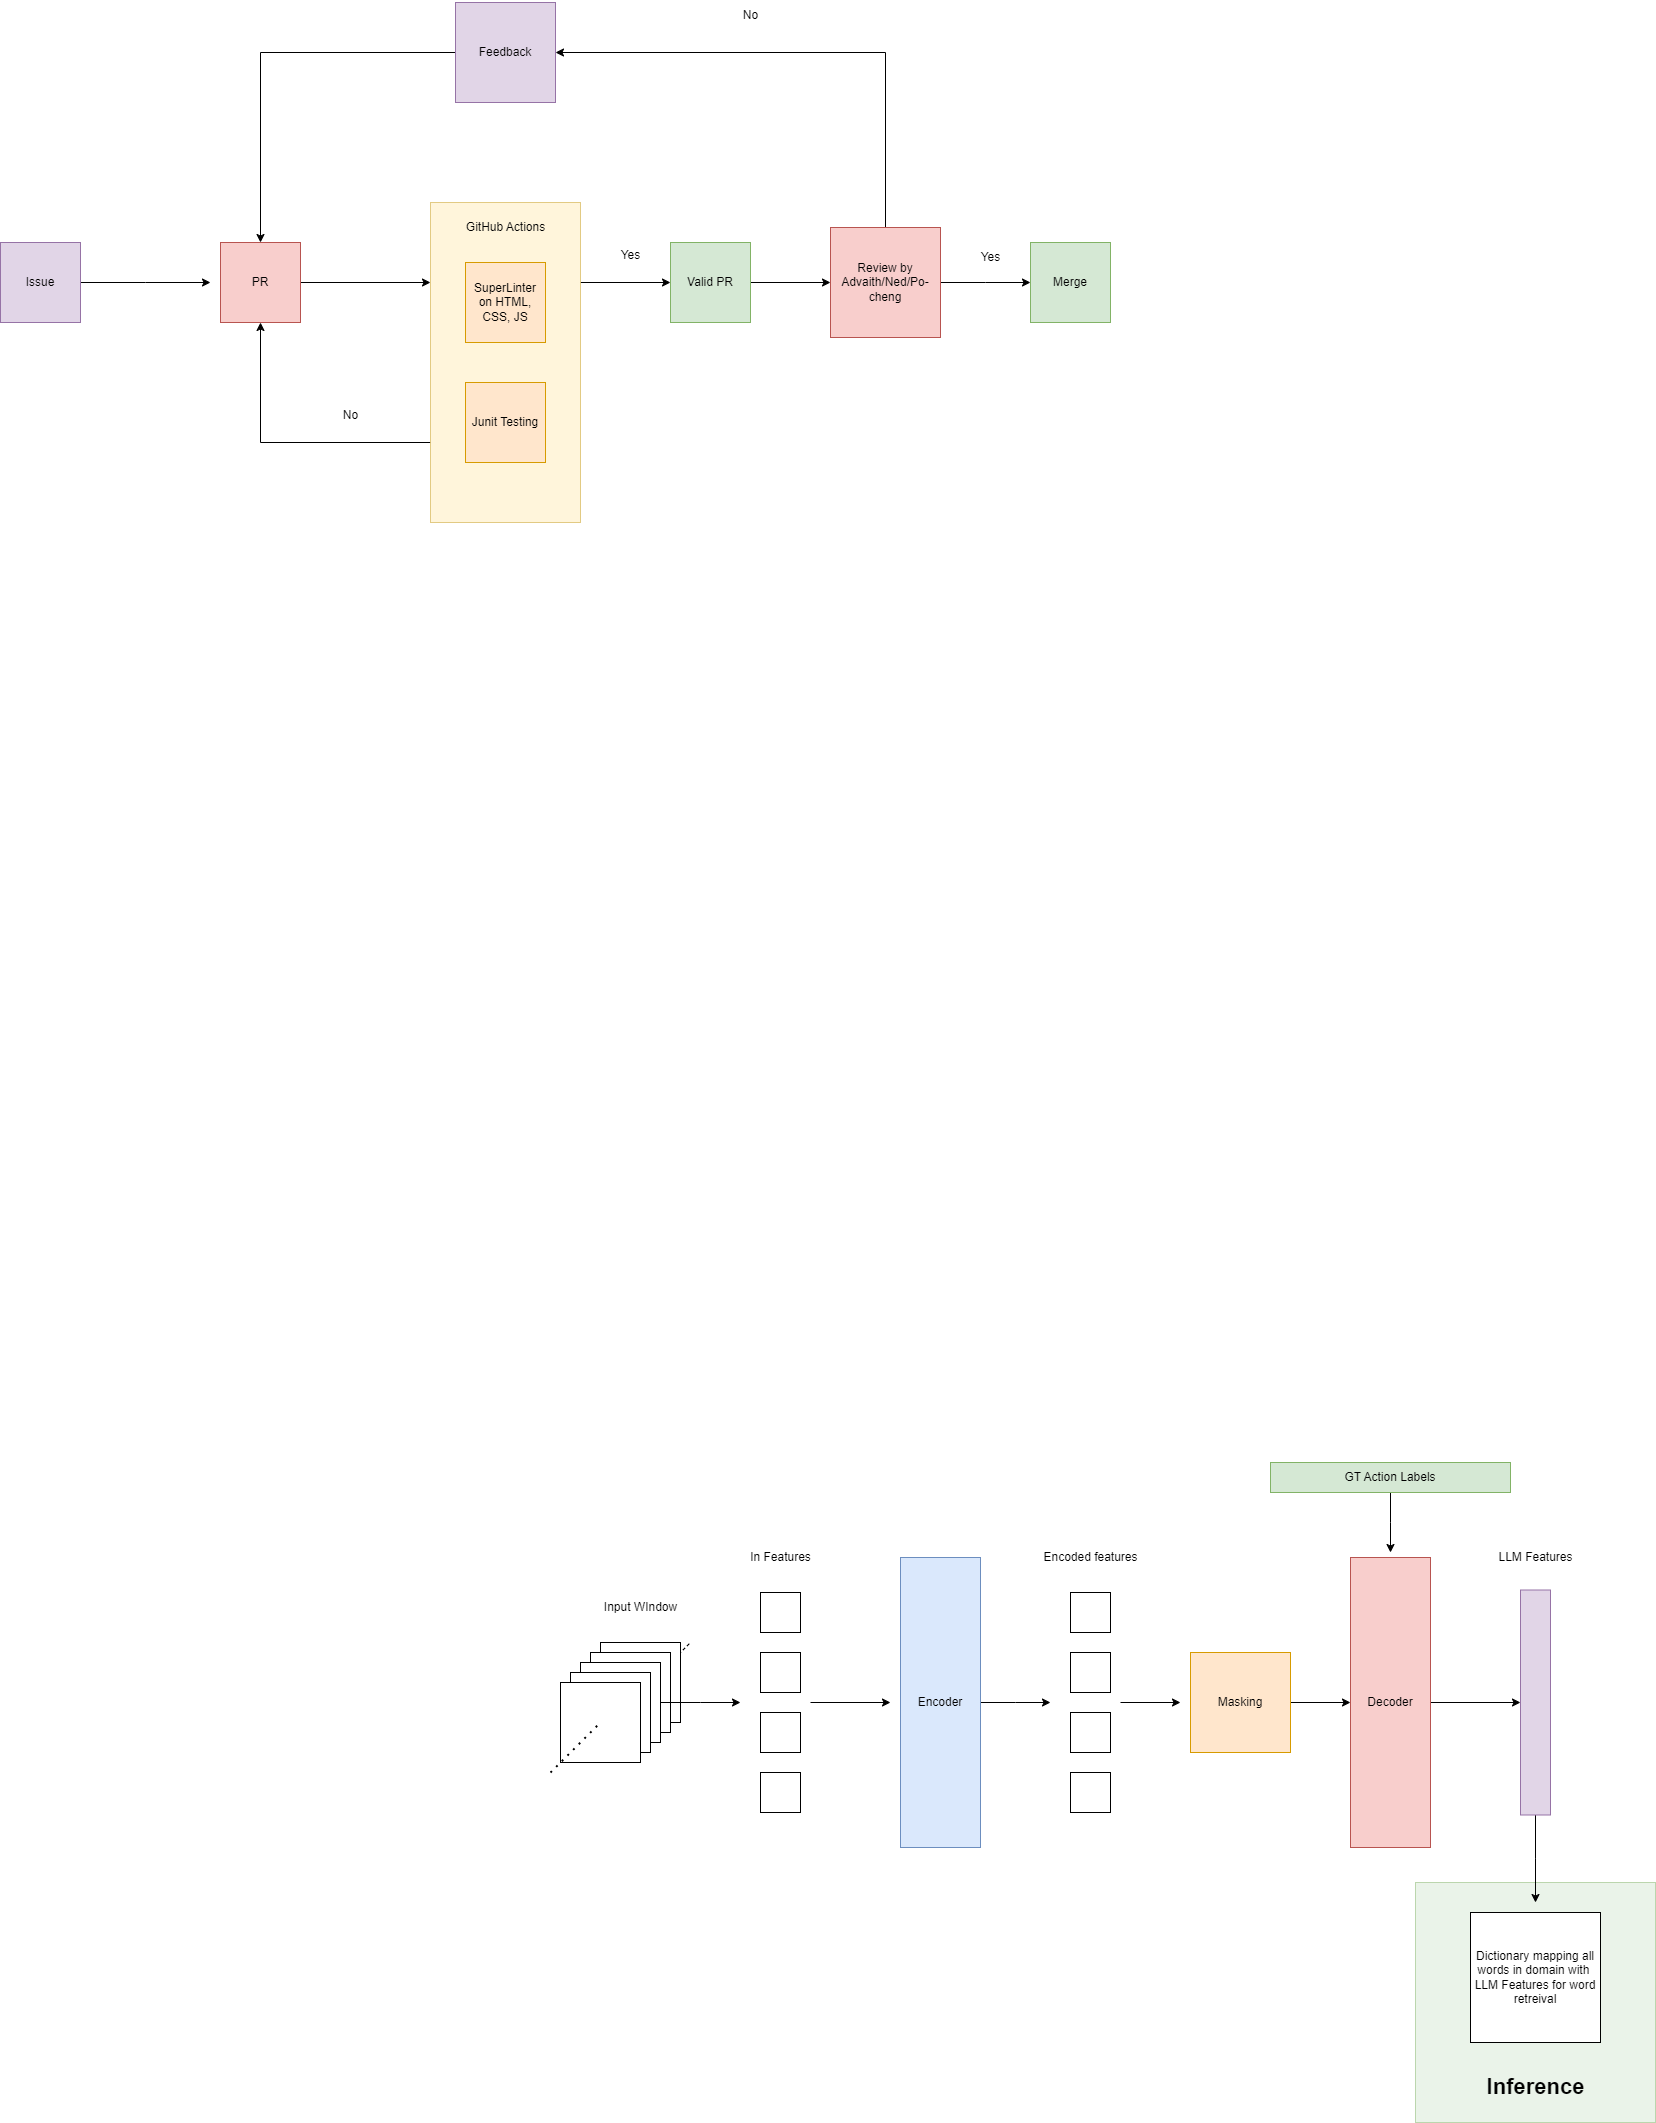

The diagram above was exported from draw.io. Its source (the exported page's mxGraphModel, read from the mxfile embedded in the PNG):
<mxGraphModel dx="1434" dy="5499" grid="1" gridSize="10" guides="1" tooltips="1" connect="1" arrows="1" fold="1" page="1" pageScale="1" pageWidth="3300" pageHeight="4681" math="0" shadow="0">
  <root>
    <mxCell id="0" />
    <mxCell id="1" parent="0" />
    <mxCell id="LhG_r4OmLUbj73Pz9n5i-47" value="" style="whiteSpace=wrap;html=1;aspect=fixed;fillColor=#d5e8d4;strokeColor=#82b366;opacity=50;" parent="1" vertex="1">
      <mxGeometry x="1745" y="1160" width="240" height="240" as="geometry" />
    </mxCell>
    <mxCell id="LhG_r4OmLUbj73Pz9n5i-9" value="" style="endArrow=none;dashed=1;html=1;rounded=0;" parent="1" edge="1">
      <mxGeometry width="50" height="50" relative="1" as="geometry">
        <mxPoint x="970" y="970" as="sourcePoint" />
        <mxPoint x="1020" y="920" as="targetPoint" />
      </mxGeometry>
    </mxCell>
    <mxCell id="LhG_r4OmLUbj73Pz9n5i-1" value="" style="whiteSpace=wrap;html=1;aspect=fixed;" parent="1" vertex="1">
      <mxGeometry x="930" y="920" width="80" height="80" as="geometry" />
    </mxCell>
    <mxCell id="LhG_r4OmLUbj73Pz9n5i-2" value="" style="whiteSpace=wrap;html=1;aspect=fixed;" parent="1" vertex="1">
      <mxGeometry x="920" y="930" width="80" height="80" as="geometry" />
    </mxCell>
    <mxCell id="LhG_r4OmLUbj73Pz9n5i-18" style="edgeStyle=orthogonalEdgeStyle;rounded=0;orthogonalLoop=1;jettySize=auto;html=1;" parent="1" source="LhG_r4OmLUbj73Pz9n5i-3" edge="1">
      <mxGeometry relative="1" as="geometry">
        <mxPoint x="1070" y="980" as="targetPoint" />
      </mxGeometry>
    </mxCell>
    <mxCell id="LhG_r4OmLUbj73Pz9n5i-3" value="" style="whiteSpace=wrap;html=1;aspect=fixed;" parent="1" vertex="1">
      <mxGeometry x="910" y="940" width="80" height="80" as="geometry" />
    </mxCell>
    <mxCell id="LhG_r4OmLUbj73Pz9n5i-4" value="" style="whiteSpace=wrap;html=1;aspect=fixed;" parent="1" vertex="1">
      <mxGeometry x="900" y="950" width="80" height="80" as="geometry" />
    </mxCell>
    <mxCell id="LhG_r4OmLUbj73Pz9n5i-5" value="" style="whiteSpace=wrap;html=1;aspect=fixed;" parent="1" vertex="1">
      <mxGeometry x="890" y="960" width="80" height="80" as="geometry" />
    </mxCell>
    <mxCell id="LhG_r4OmLUbj73Pz9n5i-6" value="" style="endArrow=none;dashed=1;html=1;dashPattern=1 3;strokeWidth=2;rounded=0;" parent="1" edge="1">
      <mxGeometry width="50" height="50" relative="1" as="geometry">
        <mxPoint x="880" y="1050" as="sourcePoint" />
        <mxPoint x="930" y="1000" as="targetPoint" />
      </mxGeometry>
    </mxCell>
    <mxCell id="LhG_r4OmLUbj73Pz9n5i-29" style="edgeStyle=orthogonalEdgeStyle;rounded=0;orthogonalLoop=1;jettySize=auto;html=1;" parent="1" source="LhG_r4OmLUbj73Pz9n5i-11" edge="1">
      <mxGeometry relative="1" as="geometry">
        <mxPoint x="1380" y="980" as="targetPoint" />
      </mxGeometry>
    </mxCell>
    <mxCell id="LhG_r4OmLUbj73Pz9n5i-11" value="Encoder" style="rounded=0;whiteSpace=wrap;html=1;fillColor=#dae8fc;strokeColor=#6c8ebf;" parent="1" vertex="1">
      <mxGeometry x="1230" y="835" width="80" height="290" as="geometry" />
    </mxCell>
    <mxCell id="LhG_r4OmLUbj73Pz9n5i-13" value="" style="whiteSpace=wrap;html=1;aspect=fixed;" parent="1" vertex="1">
      <mxGeometry x="1090" y="870" width="40" height="40" as="geometry" />
    </mxCell>
    <mxCell id="LhG_r4OmLUbj73Pz9n5i-14" value="" style="whiteSpace=wrap;html=1;aspect=fixed;" parent="1" vertex="1">
      <mxGeometry x="1090" y="930" width="40" height="40" as="geometry" />
    </mxCell>
    <mxCell id="LhG_r4OmLUbj73Pz9n5i-16" value="" style="whiteSpace=wrap;html=1;aspect=fixed;" parent="1" vertex="1">
      <mxGeometry x="1090" y="990" width="40" height="40" as="geometry" />
    </mxCell>
    <mxCell id="LhG_r4OmLUbj73Pz9n5i-17" value="" style="whiteSpace=wrap;html=1;aspect=fixed;" parent="1" vertex="1">
      <mxGeometry x="1090" y="1050" width="40" height="40" as="geometry" />
    </mxCell>
    <mxCell id="LhG_r4OmLUbj73Pz9n5i-19" value="" style="endArrow=classic;html=1;rounded=0;" parent="1" edge="1">
      <mxGeometry width="50" height="50" relative="1" as="geometry">
        <mxPoint x="1140" y="980" as="sourcePoint" />
        <mxPoint x="1220" y="980" as="targetPoint" />
      </mxGeometry>
    </mxCell>
    <mxCell id="LhG_r4OmLUbj73Pz9n5i-24" value="" style="whiteSpace=wrap;html=1;aspect=fixed;" parent="1" vertex="1">
      <mxGeometry x="1400" y="870" width="40" height="40" as="geometry" />
    </mxCell>
    <mxCell id="LhG_r4OmLUbj73Pz9n5i-25" value="" style="whiteSpace=wrap;html=1;aspect=fixed;" parent="1" vertex="1">
      <mxGeometry x="1400" y="930" width="40" height="40" as="geometry" />
    </mxCell>
    <mxCell id="LhG_r4OmLUbj73Pz9n5i-26" value="" style="whiteSpace=wrap;html=1;aspect=fixed;" parent="1" vertex="1">
      <mxGeometry x="1400" y="990" width="40" height="40" as="geometry" />
    </mxCell>
    <mxCell id="LhG_r4OmLUbj73Pz9n5i-27" value="" style="whiteSpace=wrap;html=1;aspect=fixed;" parent="1" vertex="1">
      <mxGeometry x="1400" y="1050" width="40" height="40" as="geometry" />
    </mxCell>
    <mxCell id="LhG_r4OmLUbj73Pz9n5i-33" style="edgeStyle=orthogonalEdgeStyle;rounded=0;orthogonalLoop=1;jettySize=auto;html=1;entryX=0;entryY=0.5;entryDx=0;entryDy=0;" parent="1" source="LhG_r4OmLUbj73Pz9n5i-30" target="LhG_r4OmLUbj73Pz9n5i-32" edge="1">
      <mxGeometry relative="1" as="geometry" />
    </mxCell>
    <mxCell id="LhG_r4OmLUbj73Pz9n5i-30" value="Masking" style="whiteSpace=wrap;html=1;aspect=fixed;fillColor=#ffe6cc;strokeColor=#d79b00;" parent="1" vertex="1">
      <mxGeometry x="1520" y="930" width="100" height="100" as="geometry" />
    </mxCell>
    <mxCell id="LhG_r4OmLUbj73Pz9n5i-31" value="" style="endArrow=classic;html=1;rounded=0;" parent="1" edge="1">
      <mxGeometry width="50" height="50" relative="1" as="geometry">
        <mxPoint x="1450" y="980" as="sourcePoint" />
        <mxPoint x="1510" y="980" as="targetPoint" />
      </mxGeometry>
    </mxCell>
    <mxCell id="LhG_r4OmLUbj73Pz9n5i-37" style="edgeStyle=orthogonalEdgeStyle;rounded=0;orthogonalLoop=1;jettySize=auto;html=1;" parent="1" source="LhG_r4OmLUbj73Pz9n5i-32" target="LhG_r4OmLUbj73Pz9n5i-38" edge="1">
      <mxGeometry relative="1" as="geometry">
        <mxPoint x="1840" y="980" as="targetPoint" />
      </mxGeometry>
    </mxCell>
    <mxCell id="LhG_r4OmLUbj73Pz9n5i-32" value="Decoder" style="rounded=0;whiteSpace=wrap;html=1;fillColor=#f8cecc;strokeColor=#b85450;" parent="1" vertex="1">
      <mxGeometry x="1680" y="835" width="80" height="290" as="geometry" />
    </mxCell>
    <mxCell id="LhG_r4OmLUbj73Pz9n5i-36" style="edgeStyle=orthogonalEdgeStyle;rounded=0;orthogonalLoop=1;jettySize=auto;html=1;" parent="1" source="LhG_r4OmLUbj73Pz9n5i-35" edge="1">
      <mxGeometry relative="1" as="geometry">
        <mxPoint x="1720" y="830" as="targetPoint" />
      </mxGeometry>
    </mxCell>
    <mxCell id="LhG_r4OmLUbj73Pz9n5i-35" value="GT Action Labels" style="rounded=0;whiteSpace=wrap;html=1;fillColor=#d5e8d4;strokeColor=#82b366;" parent="1" vertex="1">
      <mxGeometry x="1600" y="740" width="240" height="30" as="geometry" />
    </mxCell>
    <mxCell id="LhG_r4OmLUbj73Pz9n5i-44" style="edgeStyle=orthogonalEdgeStyle;rounded=0;orthogonalLoop=1;jettySize=auto;html=1;" parent="1" source="LhG_r4OmLUbj73Pz9n5i-38" edge="1">
      <mxGeometry relative="1" as="geometry">
        <mxPoint x="1865" y="1180" as="targetPoint" />
      </mxGeometry>
    </mxCell>
    <mxCell id="LhG_r4OmLUbj73Pz9n5i-38" value="" style="rounded=0;whiteSpace=wrap;html=1;fillColor=#e1d5e7;strokeColor=#9673a6;" parent="1" vertex="1">
      <mxGeometry x="1850" y="867.5" width="30" height="225" as="geometry" />
    </mxCell>
    <mxCell id="LhG_r4OmLUbj73Pz9n5i-39" value="LLM Features" style="text;html=1;align=center;verticalAlign=middle;resizable=0;points=[];autosize=1;strokeColor=none;fillColor=none;" parent="1" vertex="1">
      <mxGeometry x="1815" y="820" width="100" height="30" as="geometry" />
    </mxCell>
    <mxCell id="LhG_r4OmLUbj73Pz9n5i-40" value="In Features" style="text;html=1;align=center;verticalAlign=middle;resizable=0;points=[];autosize=1;strokeColor=none;fillColor=none;" parent="1" vertex="1">
      <mxGeometry x="1070" y="820" width="80" height="30" as="geometry" />
    </mxCell>
    <mxCell id="LhG_r4OmLUbj73Pz9n5i-41" value="Encoded features" style="text;html=1;align=center;verticalAlign=middle;resizable=0;points=[];autosize=1;strokeColor=none;fillColor=none;" parent="1" vertex="1">
      <mxGeometry x="1360" y="820" width="120" height="30" as="geometry" />
    </mxCell>
    <mxCell id="LhG_r4OmLUbj73Pz9n5i-42" value="Input WIndow" style="text;html=1;align=center;verticalAlign=middle;resizable=0;points=[];autosize=1;strokeColor=none;fillColor=none;" parent="1" vertex="1">
      <mxGeometry x="920" y="870" width="100" height="30" as="geometry" />
    </mxCell>
    <mxCell id="LhG_r4OmLUbj73Pz9n5i-43" value="Dictionary mapping all words in domain with&amp;nbsp; LLM Features for word retreival" style="whiteSpace=wrap;html=1;aspect=fixed;" parent="1" vertex="1">
      <mxGeometry x="1800" y="1190" width="130" height="130" as="geometry" />
    </mxCell>
    <mxCell id="LhG_r4OmLUbj73Pz9n5i-48" value="&lt;b&gt;&lt;font style=&quot;font-size: 22px;&quot;&gt;Inference&lt;/font&gt;&lt;/b&gt;" style="text;html=1;align=center;verticalAlign=middle;resizable=0;points=[];autosize=1;strokeColor=none;fillColor=none;" parent="1" vertex="1">
      <mxGeometry x="1805" y="1345" width="120" height="40" as="geometry" />
    </mxCell>
    <mxCell id="LYvTtbwsqFUN33zVIHvM-3" style="edgeStyle=orthogonalEdgeStyle;rounded=0;orthogonalLoop=1;jettySize=auto;html=1;" edge="1" parent="1" source="LYvTtbwsqFUN33zVIHvM-1">
      <mxGeometry relative="1" as="geometry">
        <mxPoint x="540" y="-440" as="targetPoint" />
      </mxGeometry>
    </mxCell>
    <mxCell id="LYvTtbwsqFUN33zVIHvM-1" value="Issue" style="whiteSpace=wrap;html=1;aspect=fixed;fillColor=#e1d5e7;strokeColor=#9673a6;" vertex="1" parent="1">
      <mxGeometry x="330" y="-480" width="80" height="80" as="geometry" />
    </mxCell>
    <mxCell id="LYvTtbwsqFUN33zVIHvM-9" style="edgeStyle=orthogonalEdgeStyle;rounded=0;orthogonalLoop=1;jettySize=auto;html=1;entryX=0;entryY=0.25;entryDx=0;entryDy=0;" edge="1" parent="1" source="LYvTtbwsqFUN33zVIHvM-2" target="LYvTtbwsqFUN33zVIHvM-5">
      <mxGeometry relative="1" as="geometry" />
    </mxCell>
    <mxCell id="LYvTtbwsqFUN33zVIHvM-2" value="PR" style="whiteSpace=wrap;html=1;aspect=fixed;fillColor=#f8cecc;strokeColor=#b85450;" vertex="1" parent="1">
      <mxGeometry x="550" y="-480" width="80" height="80" as="geometry" />
    </mxCell>
    <mxCell id="LYvTtbwsqFUN33zVIHvM-11" style="edgeStyle=orthogonalEdgeStyle;rounded=0;orthogonalLoop=1;jettySize=auto;html=1;exitX=1;exitY=0.25;exitDx=0;exitDy=0;entryX=0;entryY=0.5;entryDx=0;entryDy=0;" edge="1" parent="1" source="LYvTtbwsqFUN33zVIHvM-5" target="LYvTtbwsqFUN33zVIHvM-10">
      <mxGeometry relative="1" as="geometry" />
    </mxCell>
    <mxCell id="LYvTtbwsqFUN33zVIHvM-24" style="edgeStyle=orthogonalEdgeStyle;rounded=0;orthogonalLoop=1;jettySize=auto;html=1;exitX=0;exitY=0.75;exitDx=0;exitDy=0;entryX=0.5;entryY=1;entryDx=0;entryDy=0;" edge="1" parent="1" source="LYvTtbwsqFUN33zVIHvM-5" target="LYvTtbwsqFUN33zVIHvM-2">
      <mxGeometry relative="1" as="geometry" />
    </mxCell>
    <mxCell id="LYvTtbwsqFUN33zVIHvM-5" value="" style="rounded=0;whiteSpace=wrap;html=1;fillColor=#fff2cc;strokeColor=#d6b656;opacity=70;" vertex="1" parent="1">
      <mxGeometry x="760" y="-520" width="150" height="320" as="geometry" />
    </mxCell>
    <mxCell id="LYvTtbwsqFUN33zVIHvM-6" value="GitHub Actions" style="text;html=1;align=center;verticalAlign=middle;resizable=0;points=[];autosize=1;strokeColor=none;fillColor=none;" vertex="1" parent="1">
      <mxGeometry x="785" y="-510" width="100" height="30" as="geometry" />
    </mxCell>
    <mxCell id="LYvTtbwsqFUN33zVIHvM-7" value="SuperLinter on HTML, CSS, JS" style="whiteSpace=wrap;html=1;aspect=fixed;fillColor=#ffe6cc;strokeColor=#d79b00;" vertex="1" parent="1">
      <mxGeometry x="795" y="-460" width="80" height="80" as="geometry" />
    </mxCell>
    <mxCell id="LYvTtbwsqFUN33zVIHvM-8" value="Junit Testing" style="whiteSpace=wrap;html=1;aspect=fixed;fillColor=#ffe6cc;strokeColor=#d79b00;" vertex="1" parent="1">
      <mxGeometry x="795" y="-340" width="80" height="80" as="geometry" />
    </mxCell>
    <mxCell id="LYvTtbwsqFUN33zVIHvM-14" style="edgeStyle=orthogonalEdgeStyle;rounded=0;orthogonalLoop=1;jettySize=auto;html=1;entryX=0;entryY=0.5;entryDx=0;entryDy=0;" edge="1" parent="1" source="LYvTtbwsqFUN33zVIHvM-10" target="LYvTtbwsqFUN33zVIHvM-13">
      <mxGeometry relative="1" as="geometry" />
    </mxCell>
    <mxCell id="LYvTtbwsqFUN33zVIHvM-10" value="Valid PR" style="whiteSpace=wrap;html=1;aspect=fixed;fillColor=#d5e8d4;strokeColor=#82b366;" vertex="1" parent="1">
      <mxGeometry x="1000" y="-480" width="80" height="80" as="geometry" />
    </mxCell>
    <mxCell id="LYvTtbwsqFUN33zVIHvM-15" style="edgeStyle=orthogonalEdgeStyle;rounded=0;orthogonalLoop=1;jettySize=auto;html=1;" edge="1" parent="1" source="LYvTtbwsqFUN33zVIHvM-13">
      <mxGeometry relative="1" as="geometry">
        <mxPoint x="1360" y="-440" as="targetPoint" />
      </mxGeometry>
    </mxCell>
    <mxCell id="LYvTtbwsqFUN33zVIHvM-20" style="edgeStyle=orthogonalEdgeStyle;rounded=0;orthogonalLoop=1;jettySize=auto;html=1;entryX=1;entryY=0.5;entryDx=0;entryDy=0;" edge="1" parent="1" source="LYvTtbwsqFUN33zVIHvM-13" target="LYvTtbwsqFUN33zVIHvM-18">
      <mxGeometry relative="1" as="geometry">
        <Array as="points">
          <mxPoint x="1215" y="-670" />
        </Array>
      </mxGeometry>
    </mxCell>
    <mxCell id="LYvTtbwsqFUN33zVIHvM-13" value="Review by Advaith/Ned/Po-cheng" style="whiteSpace=wrap;html=1;aspect=fixed;fillColor=#f8cecc;strokeColor=#b85450;" vertex="1" parent="1">
      <mxGeometry x="1160" y="-495" width="110" height="110" as="geometry" />
    </mxCell>
    <mxCell id="LYvTtbwsqFUN33zVIHvM-16" value="Merge" style="whiteSpace=wrap;html=1;aspect=fixed;fillColor=#d5e8d4;strokeColor=#82b366;" vertex="1" parent="1">
      <mxGeometry x="1360" y="-480" width="80" height="80" as="geometry" />
    </mxCell>
    <mxCell id="LYvTtbwsqFUN33zVIHvM-17" value="Yes" style="text;html=1;align=center;verticalAlign=middle;resizable=0;points=[];autosize=1;strokeColor=none;fillColor=none;" vertex="1" parent="1">
      <mxGeometry x="1300" y="-480" width="40" height="30" as="geometry" />
    </mxCell>
    <mxCell id="LYvTtbwsqFUN33zVIHvM-22" style="edgeStyle=orthogonalEdgeStyle;rounded=0;orthogonalLoop=1;jettySize=auto;html=1;entryX=0.5;entryY=0;entryDx=0;entryDy=0;" edge="1" parent="1" source="LYvTtbwsqFUN33zVIHvM-18" target="LYvTtbwsqFUN33zVIHvM-2">
      <mxGeometry relative="1" as="geometry" />
    </mxCell>
    <mxCell id="LYvTtbwsqFUN33zVIHvM-18" value="Feedback" style="whiteSpace=wrap;html=1;aspect=fixed;fillColor=#e1d5e7;strokeColor=#9673a6;" vertex="1" parent="1">
      <mxGeometry x="785" y="-720" width="100" height="100" as="geometry" />
    </mxCell>
    <mxCell id="LYvTtbwsqFUN33zVIHvM-21" value="No" style="text;html=1;align=center;verticalAlign=middle;resizable=0;points=[];autosize=1;strokeColor=none;fillColor=none;" vertex="1" parent="1">
      <mxGeometry x="1060" y="-722" width="40" height="30" as="geometry" />
    </mxCell>
    <mxCell id="LYvTtbwsqFUN33zVIHvM-23" value="Yes" style="text;html=1;align=center;verticalAlign=middle;resizable=0;points=[];autosize=1;strokeColor=none;fillColor=none;" vertex="1" parent="1">
      <mxGeometry x="940" y="-482" width="40" height="30" as="geometry" />
    </mxCell>
    <mxCell id="LYvTtbwsqFUN33zVIHvM-25" value="No" style="text;html=1;align=center;verticalAlign=middle;resizable=0;points=[];autosize=1;strokeColor=none;fillColor=none;" vertex="1" parent="1">
      <mxGeometry x="660" y="-322" width="40" height="30" as="geometry" />
    </mxCell>
  </root>
</mxGraphModel>